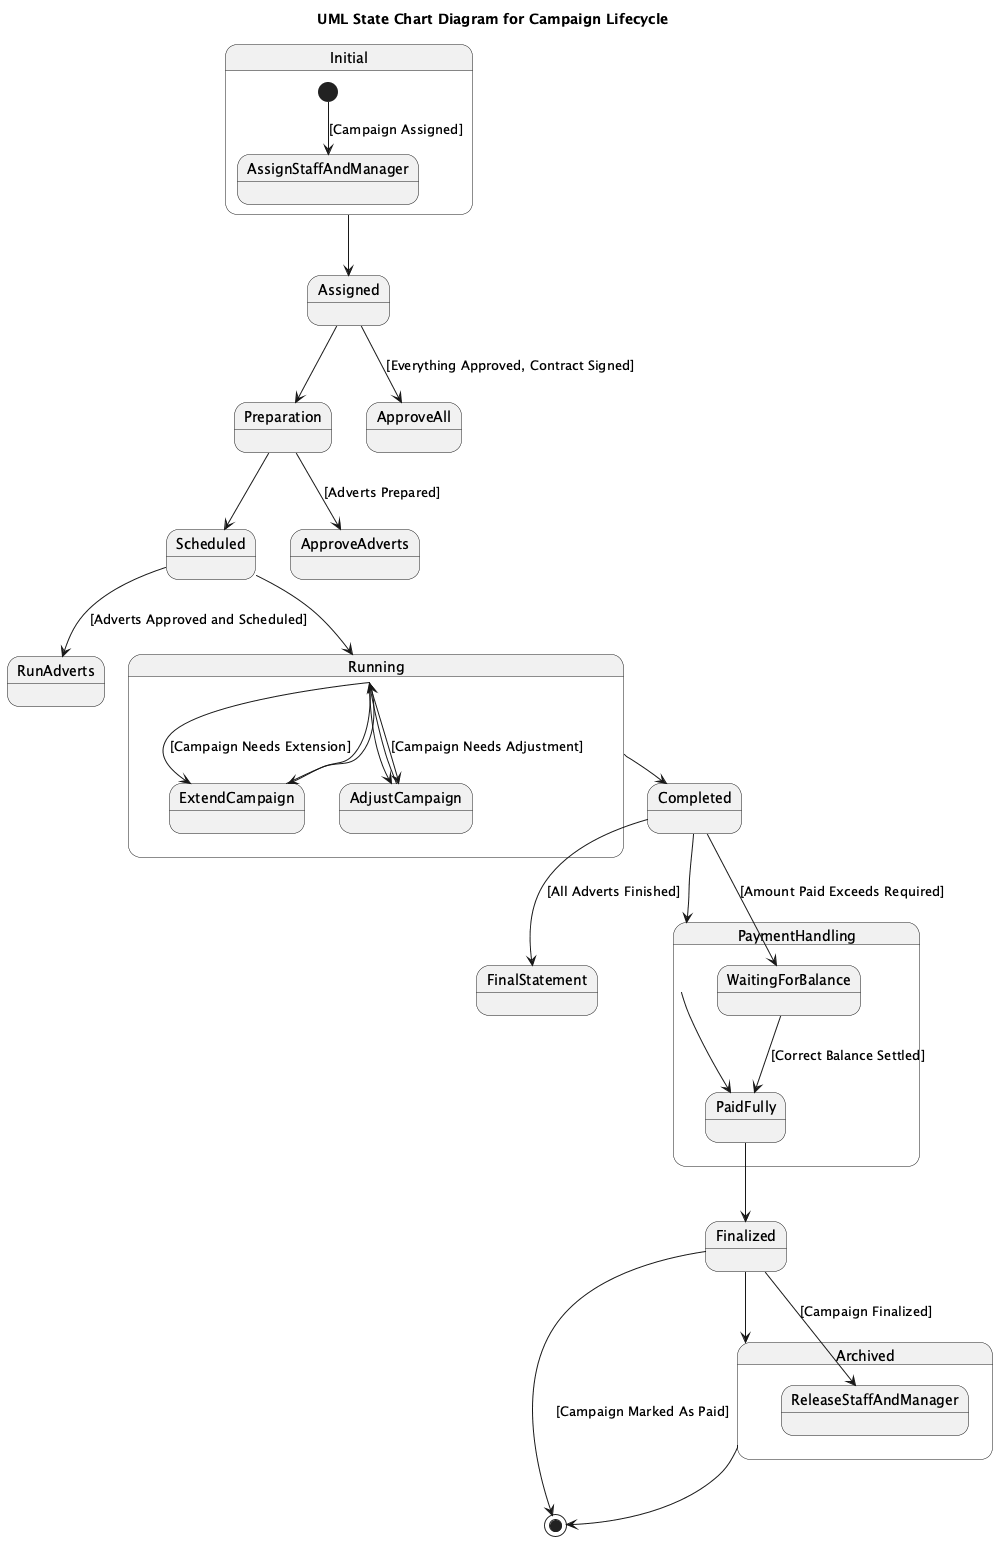

The diagram above was rendered by PlantUML. Its source (embedded in the PNG):
@startuml
title UML State Chart Diagram for Campaign Lifecycle

state "Initial" as Initial {
  [*] --> AssignStaffAndManager : [Campaign Assigned]
}

state "Assigned" as Assigned
Assigned --> ApproveAll : [Everything Approved, Contract Signed]

state "Preparation" as Preparation
Preparation --> ApproveAdverts : [Adverts Prepared]

state "Scheduled" as Scheduled
Scheduled --> RunAdverts : [Adverts Approved and Scheduled]

state "Running" as Running {
  state "AdjustCampaign" as AdjustCampaign
  state "ExtendCampaign" as ExtendCampaign

  Running --> AdjustCampaign : [Campaign Needs Adjustment]
  Running --> ExtendCampaign : [Campaign Needs Extension]
}

state "Completed" as Completed
Completed --> FinalStatement : [All Adverts Finished]

state "PaymentHandling" as PaymentHandling {
  state "WaitingForBalance" as WaitingForBalance
  state "PaidFully" as PaidFully

  Completed --> WaitingForBalance : [Amount Paid Exceeds Required]
  WaitingForBalance --> PaidFully : [Correct Balance Settled]
}

state "Finalized" as Finalized
Finalized --> [*] : [Campaign Marked As Paid]

state "Archived" as Archived {
  state "ReleaseStaffAndManager" as ReleaseStaffAndManager

  Finalized --> ReleaseStaffAndManager : [Campaign Finalized]
}

Initial --> Assigned
Assigned --> Preparation
Preparation --> Scheduled
Scheduled --> Running
Running --> AdjustCampaign
Running --> ExtendCampaign
ExtendCampaign --> Running
AdjustCampaign --> Running
Running --> Completed
Completed --> PaymentHandling
PaymentHandling --> PaidFully
PaidFully --> Finalized
Finalized --> Archived

Archived --> [*]

@enduml